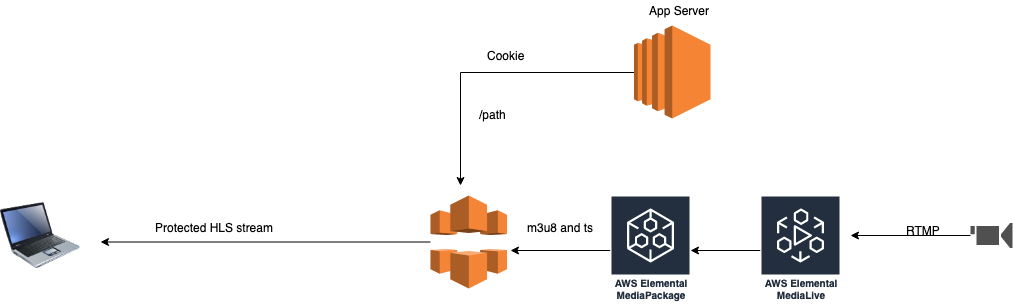

The diagram above was exported from draw.io. Its source (the exported page's mxGraphModel, read from the mxfile embedded in the PNG):
<mxGraphModel dx="2066" dy="740" grid="1" gridSize="10" guides="1" tooltips="1" connect="1" arrows="1" fold="1" page="1" pageScale="1" pageWidth="850" pageHeight="1100" math="0" shadow="0">
  <root>
    <mxCell id="0" />
    <mxCell id="1" parent="0" />
    <mxCell id="2d7K17tyxrz4dkdNy7zr-1" value="" style="image;html=1;labelBackgroundColor=#ffffff;image=img/lib/clip_art/computers/Laptop_128x128.png" vertex="1" parent="1">
      <mxGeometry x="40" y="250" width="80" height="80" as="geometry" />
    </mxCell>
    <mxCell id="2d7K17tyxrz4dkdNy7zr-16" style="edgeStyle=orthogonalEdgeStyle;rounded=0;orthogonalLoop=1;jettySize=auto;html=1;" edge="1" parent="1" source="2d7K17tyxrz4dkdNy7zr-4">
      <mxGeometry relative="1" as="geometry">
        <mxPoint x="550" y="305" as="targetPoint" />
      </mxGeometry>
    </mxCell>
    <mxCell id="2d7K17tyxrz4dkdNy7zr-4" value="AWS Elemental MediaPackage" style="outlineConnect=0;fontColor=#232F3E;gradientColor=none;strokeColor=#ffffff;fillColor=#232F3E;dashed=0;verticalLabelPosition=middle;verticalAlign=bottom;align=center;html=1;whiteSpace=wrap;fontSize=10;fontStyle=1;spacing=3;shape=mxgraph.aws4.productIcon;prIcon=mxgraph.aws4.elemental_mediapackage;" vertex="1" parent="1">
      <mxGeometry x="650" y="250" width="80" height="110" as="geometry" />
    </mxCell>
    <mxCell id="2d7K17tyxrz4dkdNy7zr-15" style="edgeStyle=orthogonalEdgeStyle;rounded=0;orthogonalLoop=1;jettySize=auto;html=1;" edge="1" parent="1" source="2d7K17tyxrz4dkdNy7zr-5" target="2d7K17tyxrz4dkdNy7zr-4">
      <mxGeometry relative="1" as="geometry" />
    </mxCell>
    <mxCell id="2d7K17tyxrz4dkdNy7zr-5" value="AWS Elemental MediaLive" style="outlineConnect=0;fontColor=#232F3E;gradientColor=none;strokeColor=#ffffff;fillColor=#232F3E;dashed=0;verticalLabelPosition=middle;verticalAlign=bottom;align=center;html=1;whiteSpace=wrap;fontSize=10;fontStyle=1;spacing=3;shape=mxgraph.aws4.productIcon;prIcon=mxgraph.aws4.elemental_medialive;" vertex="1" parent="1">
      <mxGeometry x="800" y="250" width="80" height="110" as="geometry" />
    </mxCell>
    <mxCell id="2d7K17tyxrz4dkdNy7zr-14" style="edgeStyle=orthogonalEdgeStyle;rounded=0;orthogonalLoop=1;jettySize=auto;html=1;" edge="1" parent="1" source="2d7K17tyxrz4dkdNy7zr-7">
      <mxGeometry relative="1" as="geometry">
        <mxPoint x="890" y="290" as="targetPoint" />
      </mxGeometry>
    </mxCell>
    <mxCell id="2d7K17tyxrz4dkdNy7zr-7" value="" style="pointerEvents=1;shadow=0;dashed=0;html=1;strokeColor=none;fillColor=#505050;labelPosition=center;verticalLabelPosition=bottom;verticalAlign=top;outlineConnect=0;align=center;shape=mxgraph.office.devices.video_camera;" vertex="1" parent="1">
      <mxGeometry x="1010" y="277.5" width="42" height="25" as="geometry" />
    </mxCell>
    <mxCell id="2d7K17tyxrz4dkdNy7zr-17" style="edgeStyle=orthogonalEdgeStyle;rounded=0;orthogonalLoop=1;jettySize=auto;html=1;" edge="1" parent="1" source="2d7K17tyxrz4dkdNy7zr-8">
      <mxGeometry relative="1" as="geometry">
        <mxPoint x="500" y="240" as="targetPoint" />
      </mxGeometry>
    </mxCell>
    <mxCell id="2d7K17tyxrz4dkdNy7zr-8" value="" style="outlineConnect=0;dashed=0;verticalLabelPosition=bottom;verticalAlign=top;align=center;html=1;shape=mxgraph.aws3.ec2;fillColor=#F58534;gradientColor=none;" vertex="1" parent="1">
      <mxGeometry x="673.5" y="80" width="76.5" height="93" as="geometry" />
    </mxCell>
    <mxCell id="2d7K17tyxrz4dkdNy7zr-18" style="edgeStyle=orthogonalEdgeStyle;rounded=0;orthogonalLoop=1;jettySize=auto;html=1;" edge="1" parent="1" source="2d7K17tyxrz4dkdNy7zr-9">
      <mxGeometry relative="1" as="geometry">
        <mxPoint x="140" y="296.5" as="targetPoint" />
      </mxGeometry>
    </mxCell>
    <mxCell id="2d7K17tyxrz4dkdNy7zr-9" value="" style="outlineConnect=0;dashed=0;verticalLabelPosition=bottom;verticalAlign=top;align=center;html=1;shape=mxgraph.aws3.cloudfront;fillColor=#F58536;gradientColor=none;" vertex="1" parent="1">
      <mxGeometry x="470" y="250" width="76.5" height="93" as="geometry" />
    </mxCell>
    <mxCell id="2d7K17tyxrz4dkdNy7zr-19" value="Protected HLS stream" style="text;html=1;align=center;verticalAlign=middle;resizable=0;points=[];autosize=1;" vertex="1" parent="1">
      <mxGeometry x="189" y="272" width="130" height="20" as="geometry" />
    </mxCell>
    <mxCell id="2d7K17tyxrz4dkdNy7zr-20" value="App Server" style="text;html=1;align=center;verticalAlign=middle;resizable=0;points=[];autosize=1;" vertex="1" parent="1">
      <mxGeometry x="679" y="55" width="80" height="20" as="geometry" />
    </mxCell>
    <mxCell id="2d7K17tyxrz4dkdNy7zr-21" value="Cookie" style="text;html=1;align=center;verticalAlign=middle;resizable=0;points=[];autosize=1;" vertex="1" parent="1">
      <mxGeometry x="520" y="100" width="50" height="20" as="geometry" />
    </mxCell>
    <mxCell id="2d7K17tyxrz4dkdNy7zr-22" value="/path" style="text;html=1;align=center;verticalAlign=middle;resizable=0;points=[];autosize=1;" vertex="1" parent="1">
      <mxGeometry x="512" y="159" width="40" height="20" as="geometry" />
    </mxCell>
    <mxCell id="2d7K17tyxrz4dkdNy7zr-23" value="m3u8 and ts" style="text;html=1;align=center;verticalAlign=middle;resizable=0;points=[];autosize=1;" vertex="1" parent="1">
      <mxGeometry x="560" y="272" width="80" height="20" as="geometry" />
    </mxCell>
    <mxCell id="2d7K17tyxrz4dkdNy7zr-24" value="RTMP" style="text;html=1;align=center;verticalAlign=middle;resizable=0;points=[];autosize=1;" vertex="1" parent="1">
      <mxGeometry x="938" y="275" width="50" height="20" as="geometry" />
    </mxCell>
  </root>
</mxGraphModel>